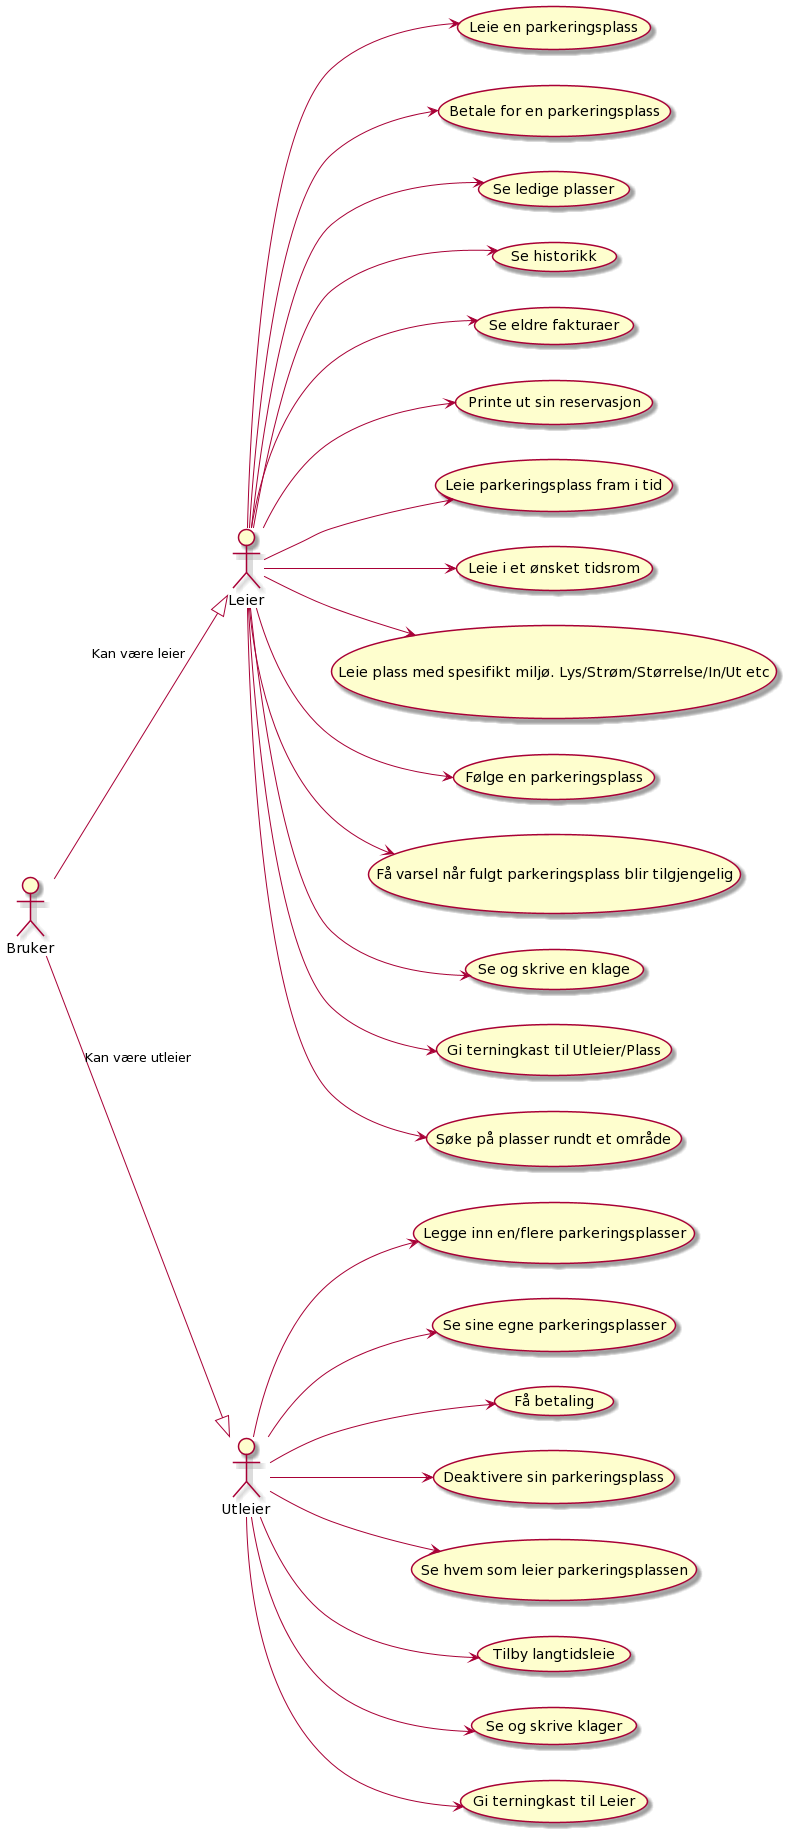

The diagram above was rendered by PlantUML. Its source (embedded in the PNG):
@startuml
left to right direction

actor Leier as B
B --> (Leie en parkeringsplass)
B --> (Betale for en parkeringsplass)
B --> (Se ledige plasser)
B --> (Se historikk)
B --> (Se eldre fakturaer)
B --> (Printe ut sin reservasjon)
B --> (Leie parkeringsplass fram i tid)
B --> (Leie i et ønsket tidsrom)
B --> (Leie plass med spesifikt miljø. Lys/Strøm/Størrelse/In/Ut etc)
B --> (Følge en parkeringsplass)
B --> (Få varsel når fulgt parkeringsplass blir tilgjengelig)
B --> (Se og skrive en klage)
B --> (Gi terningkast til Utleier/Plass)
B --> (Søke på plasser rundt et område)

actor Utleier as C
C --> (Legge inn en/flere parkeringsplasser)
C --> (Se sine egne parkeringsplasser)
C --> (Få betaling)
C --> (Deaktivere sin parkeringsplass)
C --> (Se hvem som leier parkeringsplassen)
C --> (Tilby langtidsleie)
C --> (Se og skrive klager)
C --> (Gi terningkast til Leier)

:Bruker: --|> B : Kan være leier
:Bruker: --|> C : Kan være utleier
@enduml